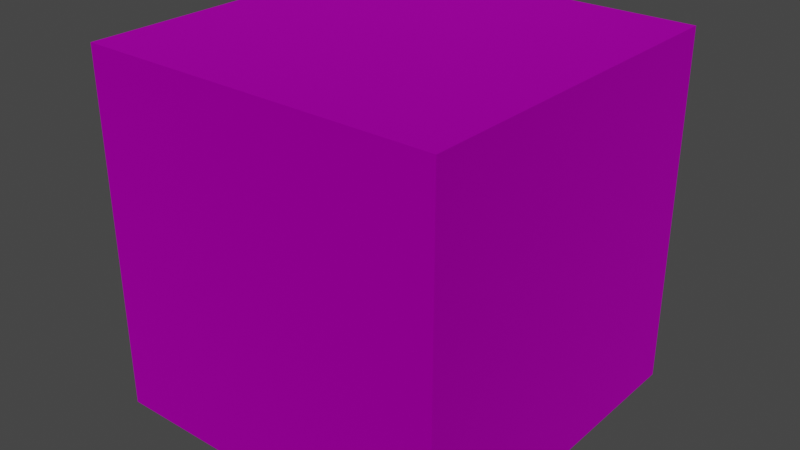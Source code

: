 # Source: metall_block.blend  (saved by Blender 2.83.19; exported with 4.5.12 LTS)
import bpy
from mathutils import Matrix  # noqa: F401  (used for matrix-valued properties, if any)

bpy.ops.wm.read_factory_settings(use_empty=True)
scene = bpy.context.scene
scene.name = 'Scene'

# ---- collections
col_collection = bpy.data.collections.new('Collection'); scene.collection.children.link(col_collection)

# ---- images (referenced by path relative to the original .blend; pixels are not part of the script)
import os
ASSET_DIR = os.environ.get("B2B_ASSET_DIR", "")  # directory of the original .blend (textures are referenced by path, not embedded)
HERE = os.path.dirname(os.path.abspath(__file__))  # packed textures are extracted next to this script under _unpacked/

def load_image(name, relpath, width, height, colorspace="sRGB"):
    """Load a texture the original file referenced (path relative to the .blend, or extracted next to this script)."""
    p = next((c for c in (os.path.join(HERE, relpath), os.path.join(ASSET_DIR, relpath)) if relpath and os.path.exists(c)), "")
    if p:
        img = bpy.data.images.load(p, check_existing=True)
        img.name = name
    else:  # same state as the original file: an image datablock whose file is absent (Cycles renders it pink)
        img = bpy.data.images.new(name, width, height)
        img.source = "FILE"
        img.filepath = "//" + (relpath or name)
    img.colorspace_settings.name = colorspace
    return img
img_textured_metall_block_png = load_image('textured_metall_block.png', 'textured_metall_block.png', 1024, 1024, 'sRGB')

# ---- materials (node trees are filled in below, after node groups)
mat_metall_block = bpy.data.materials.new('metall_block')
mat_metall_block.use_transparent_shadow = False

# ---- material node trees
mat_metall_block.use_nodes = True; mat_metall_block.node_tree.nodes.clear()
_N = mat_metall_block.node_tree.nodes; _L = mat_metall_block.node_tree.links
n0 = _N.new('ShaderNodeBsdfPrincipled'); n0.name = 'Principled BSDF'; n0.location = (10, 300)
n0.distribution = 'GGX'
n0.subsurface_method = 'BURLEY'
n0.inputs[1].default_value = 1.0
n0.inputs[2].default_value = 0.8
n0.inputs[3].default_value = 1.45
n0.inputs[27].default_value = (0.0, 0.0, 0.0, 1.0)
n0.inputs[28].default_value = 1.0
n1 = _N.new('ShaderNodeOutputMaterial'); n1.name = 'Material Output'; n1.location = (300, 300)
n2 = _N.new('ShaderNodeTexImage'); n2.name = 'Image Texture'; n2.location = (-280, 280)
n2.image = img_textured_metall_block_png
_L.new(n0.outputs[0], n1.inputs[0])
_L.new(n2.outputs[0], n0.inputs[0])
n1.is_active_output = True

# ---- world
world_world = bpy.data.worlds.new('World'); scene.world = world_world
world_world.use_nodes = True; world_world.node_tree.nodes.clear()
_N = world_world.node_tree.nodes; _L = world_world.node_tree.links
n0 = _N.new('ShaderNodeOutputWorld'); n0.name = 'World Output'; n0.location = (300, 300)
n1 = _N.new('ShaderNodeBackground'); n1.name = 'Background'; n1.location = (10, 300)
n1.inputs[0].default_value = (0.05088, 0.05088, 0.05088, 1.0)
_L.new(n1.outputs[0], n0.inputs[0])
n0.is_active_output = True
world_world.color = (0.05088, 0.05088, 0.05088)
world_world.use_sun_shadow = False
world_world.sun_shadow_jitter_overblur = 0.0

# ---- meshes
me_cube = bpy.data.meshes.new('Cube')
me_cube.from_pydata([(-1.0, -1.0, -1.0), (-1.0, -1.0, 1.0), (-1.0, 1.0, -1.0), (-1.0, 1.0, 1.0), (1.0, -1.0, -1.0), (1.0, -1.0, 1.0), (1.0, 1.0, -1.0), (1.0, 1.0, 1.0)], [], [(0, 1, 3, 2), (2, 3, 7, 6), (6, 7, 5, 4), (4, 5, 1, 0), (2, 6, 4, 0), (7, 3, 1, 5)])
_uv = me_cube.uv_layers.new(name='UVMap')
_uv.uv.foreach_set('vector', [0.375, 0.0, 0.625, 0.0, 0.625, 0.25, 0.375, 0.25, 0.375, 0.25, 0.625, 0.25, 0.625, 0.5, 0.375, 0.5, 0.375, 0.5, 0.625, 0.5, 0.625, 0.75, 0.375, 0.75, 0.375, 0.75, 0.625, 0.75, 0.625, 1.0, 0.375, 1.0, 0.125, 0.5, 0.375, 0.5, 0.375, 0.75, 0.125, 0.75, 0.625, 0.5, 0.875, 0.5, 0.875, 0.75, 0.625, 0.75])
me_cube.materials.append(mat_metall_block)
me_cube.use_remesh_fix_poles = True
me_cube.use_remesh_preserve_attributes = False
me_cube.use_mirror_vertex_groups = False
me_cube.update()

# ---- objects
ob_cube = bpy.data.objects.new('Cube', me_cube)

# ---- transforms, parenting, visibility, modifiers, constraints
ob_cube.location = (0.0, 0.0, 0.0)
ob_cube.lineart.crease_threshold = 0.0

# ---- collection membership
col_collection.objects.link(ob_cube)

# ---- scene / render settings (as saved in the file)
scene.frame_start = 1; scene.frame_end = 250; scene.frame_set(1)
scene.render.engine = 'BLENDER_EEVEE_NEXT'
scene.cycles.use_denoising = False
scene.cycles.samples = 128
scene.cycles.sampling_pattern = 'TABULATED_SOBOL'
scene.cycles.use_adaptive_sampling = False
scene.cycles.use_light_tree = False
scene.view_settings.view_transform = 'Filmic'
bpy.context.view_layer.update()

# ---- added for rendering (the .blend has no active camera and no usable light): camera, sun
cam_auto = bpy.data.cameras.new('AutoCamera')
cam_auto.lens = 50.0
cam_auto.sensor_width = 36.0
cam_auto.clip_end = 1000.0
ob_auto_camera = bpy.data.objects.new('AutoCamera', cam_auto)
scene.collection.objects.link(ob_auto_camera)
ob_auto_camera.location = (3.20507, -3.84609, 2.56406)
ob_auto_camera.rotation_euler = (1.09748, -7.21219e-08, 0.694738)
scene.camera = ob_auto_camera
light_auto_sun = bpy.data.lights.new('AutoSun', 'SUN')
light_auto_sun.energy = 3.0
light_auto_sun.angle = 0.0523599
ob_auto_sun = bpy.data.objects.new('AutoSun', light_auto_sun)
scene.collection.objects.link(ob_auto_sun)
ob_auto_sun.rotation_euler = (0.872665, 0.174533, 0.523599)
bpy.context.view_layer.update()
